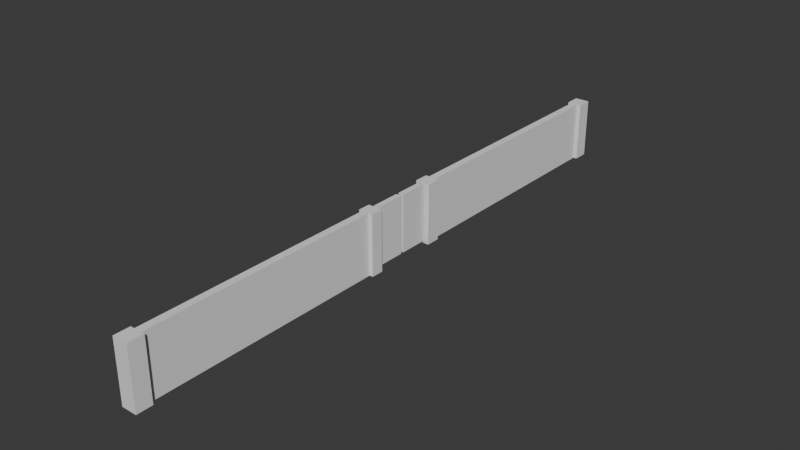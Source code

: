 # Source: Fence.blend  (saved by Blender 4.3.34; exported with 4.5.12 LTS)
import bpy
from mathutils import Matrix  # noqa: F401  (used for matrix-valued properties, if any)

bpy.ops.wm.read_factory_settings(use_empty=True)
scene = bpy.context.scene
scene.name = 'Scene'

# ---- collections
col_collection = bpy.data.collections.new('Collection'); scene.collection.children.link(col_collection)

# ---- world
world_world = bpy.data.worlds.new('World'); scene.world = world_world
world_world.use_nodes = True; world_world.node_tree.nodes.clear()
_N = world_world.node_tree.nodes; _L = world_world.node_tree.links
n0 = _N.new('ShaderNodeOutputWorld'); n0.name = 'World Output'; n0.location = (300, 300)
n1 = _N.new('ShaderNodeBackground'); n1.name = 'Background'; n1.location = (10, 300)
n1.inputs[0].default_value = (0.05088, 0.05088, 0.05088, 1.0)
_L.new(n1.outputs[0], n0.inputs[0])
n0.is_active_output = True
world_world.color = (0.05088, 0.05088, 0.05088)
world_world.sun_shadow_jitter_overblur = 0.0

# ---- meshes
me_cube_001 = bpy.data.meshes.new('Cube.001')
me_cube_001.from_pydata([(-0.1804, -2.103, 0.1955), (-0.1804, -2.103, 4.001), (-0.1804, -0.1029, 0.1955), (-0.1804, -0.1029, 4.001), (0.1804, -2.103, 0.1955), (0.1804, -2.103, 4.001), (0.1804, -0.1029, 0.1955), (0.1804, -0.1029, 4.001), (-0.1804, 0.1026, 0.1987), (-0.1804, 0.1026, 4.004), (-0.1804, 2.008, 0.1987), (-0.1804, 2.008, 4.004), (0.1804, 0.1026, 0.1987), (0.1804, 0.1026, 4.004), (0.1804, 2.008, 0.1987), (0.1804, 2.008, 4.004), (-0.06146, 1.99, 0.3863), (-0.06146, 1.99, 3.795), (-0.06146, 2.109, 0.3863), (-0.06146, 2.109, 3.795), (0.06146, 1.99, 0.3863), (0.06146, 1.99, 3.795), (0.06146, 2.109, 0.3863), (0.06146, 2.109, 3.795), (-0.06146, -2.189, 0.3833), (-0.06146, -2.189, 3.794), (-0.06146, -2.089, 0.3833), (-0.06146, -2.089, 3.794), (0.06146, -2.189, 0.3833), (0.06146, -2.189, 3.794), (0.06146, -2.089, 0.3833), (0.06146, -2.089, 3.794), (-0.4807, -3.006, -0.002011), (-0.4807, -3.006, 4.003), (-0.4807, -2.185, -0.002011), (-0.4807, -2.185, 4.003), (0.4807, -3.006, -0.002011), (0.4807, -3.006, 4.003), (0.4807, -2.185, -0.002011), (0.4807, -2.185, 4.003), (-0.4807, 2.098, 0.0001986), (-0.4807, 2.098, 4.004), (-0.4807, 3.017, 0.0001986), (-0.4807, 3.017, 4.004), (0.4807, 2.098, 0.0001986), (0.4807, 2.098, 4.004), (0.4807, 3.017, 0.0001986), (0.4807, 3.017, 4.004), (0.0, 3.017, 0.0001986), (0.0, 3.017, 4.004), (0.0, 2.098, 0.0001986), (0.0, 2.098, 4.004), (-0.2403, 3.017, 0.0001986), (-0.2403, 2.098, 4.004), (-0.2403, 3.017, 4.004), (-0.2403, 2.098, 0.0001986), (0.2403, 3.017, 4.004), (0.2403, 2.098, 0.0001986), (0.2403, 3.017, 0.0001986), (0.2403, 2.098, 4.004), (0.0, -2.185, -0.002011), (0.0, -2.185, 4.003), (0.0, -3.006, -0.002011), (0.0, -3.006, 4.003), (-0.2403, -2.185, -0.002011), (-0.2403, -3.006, 4.003), (-0.2403, -2.185, 4.003), (-0.2403, -3.006, -0.002011), (0.2403, -2.185, 4.003), (0.2403, -3.006, -0.002011), (0.2403, -2.185, -0.002011), (0.2403, -3.006, 4.003), (-0.2403, -18.95, -0.002011), (0.0, -18.95, -0.002011), (0.2403, -18.95, 4.003), (0.0, -18.95, 4.003), (-0.2403, -18.95, 4.003), (0.2403, -18.95, -0.002011), (0.2403, 18.97, 0.0001986), (0.0, 18.97, 0.0001986), (-0.2403, 18.97, 4.004), (0.0, 18.97, 4.004), (-0.2403, 18.97, 0.0001986), (0.2403, 18.97, 4.004), (-0.2403, -19.98, -0.002011), (0.0, -19.98, -0.002011), (0.2403, -19.98, 4.003), (0.0, -19.98, 4.003), (-0.2403, -19.98, 4.003), (0.2403, -19.98, -0.002011), (0.2403, 19.99, 0.0001986), (0.0, 19.99, 0.0001986), (-0.2403, 19.99, 4.004), (0.0, 19.99, 4.004), (-0.2403, 19.99, 0.0001986), (0.2403, 19.99, 4.004), (-0.488, 18.97, 4.004), (-0.488, 19.99, 4.004), (-0.488, 18.97, 0.0001986), (0.488, 18.97, 4.004), (0.488, 18.97, 0.0001986), (-0.488, 19.99, 0.0001986), (0.488, 19.99, 4.004), (0.488, 19.99, 0.0001986), (0.5081, -18.95, -0.002011), (0.5081, -19.98, -0.002011), (-0.5081, -18.95, 4.003), (-0.5081, -18.95, -0.002011), (0.5081, -18.95, 4.003), (-0.5081, -19.98, 4.003), (-0.5081, -19.98, -0.002011), (0.5081, -19.98, 4.003)], [], [(0, 1, 3, 2), (2, 3, 7, 6), (6, 7, 5, 4), (4, 5, 1, 0), (2, 6, 4, 0), (7, 3, 1, 5), (8, 9, 11, 10), (10, 11, 15, 14), (14, 15, 13, 12), (12, 13, 9, 8), (10, 14, 12, 8), (15, 11, 9, 13), (16, 17, 19, 18), (18, 19, 23, 22), (22, 23, 21, 20), (20, 21, 17, 16), (18, 22, 20, 16), (23, 19, 17, 21), (24, 25, 27, 26), (26, 27, 31, 30), (30, 31, 29, 28), (28, 29, 25, 24), (26, 30, 28, 24), (31, 27, 25, 29), (32, 33, 35, 34), (70, 68, 39, 38), (38, 39, 37, 36), (67, 65, 33, 32), (70, 38, 36, 69), (66, 35, 33, 65), (40, 41, 43, 42), (58, 56, 47, 46), (46, 47, 45, 44), (55, 53, 41, 40), (58, 46, 44, 57), (54, 43, 41, 53), (56, 49, 51, 59), (52, 48, 50, 55), (57, 59, 51, 50), (56, 58, 78, 83), (42, 43, 54, 52), (42, 52, 55, 40), (49, 54, 53, 51), (50, 51, 53, 55), (44, 45, 59, 57), (47, 56, 59, 45), (48, 58, 57, 50), (49, 56, 83, 81), (68, 61, 63, 71), (64, 60, 62, 67), (62, 69, 77, 73), (64, 66, 61, 60), (34, 35, 66, 64), (34, 64, 67, 32), (61, 66, 65, 63), (71, 63, 75, 74), (36, 37, 71, 69), (39, 68, 71, 37), (60, 70, 69, 62), (60, 61, 68, 70), (75, 76, 88, 87), (73, 77, 89, 85), (65, 67, 72, 76), (67, 62, 73, 72), (69, 71, 74, 77), (63, 65, 76, 75), (78, 79, 91, 90), (80, 92, 97, 96), (54, 49, 81, 80), (52, 54, 80, 82), (48, 52, 82, 79), (58, 48, 79, 78), (89, 86, 87, 85), (85, 87, 88, 84), (74, 75, 87, 86), (88, 76, 106, 109), (74, 86, 111, 108), (72, 73, 85, 84), (94, 92, 93, 91), (91, 93, 95, 90), (81, 83, 95, 93), (79, 82, 94, 91), (80, 81, 93, 92), (82, 80, 96, 98), (98, 96, 97, 101), (99, 100, 103, 102), (78, 90, 103, 100), (94, 82, 98, 101), (95, 83, 99, 102), (90, 95, 102, 103), (83, 78, 100, 99), (92, 94, 101, 97), (104, 108, 111, 105), (106, 107, 110, 109), (86, 89, 105, 111), (77, 74, 108, 104), (84, 88, 109, 110), (76, 72, 107, 106), (72, 84, 110, 107), (89, 77, 104, 105)])
_uv = me_cube_001.uv_layers.new(name='UVMap')
_uv.uv.foreach_set('vector', [0.375, 0.0, 0.625, 0.0, 0.625, 0.25, 0.375, 0.25, 0.375, 0.25, 0.625, 0.25, 0.625, 0.5, 0.375, 0.5, 0.375, 0.5, 0.625, 0.5, 0.625, 0.75, 0.375, 0.75, 0.375, 0.75, 0.625, 0.75, 0.625, 1.0, 0.375, 1.0, 0.125, 0.5, 0.375, 0.5, 0.375, 0.75, 0.125, 0.75, 0.625, 0.5, 0.875, 0.5, 0.875, 0.75, 0.625, 0.75, 0.375, 0.0, 0.625, 0.0, 0.625, 0.25, 0.375, 0.25, 0.375, 0.25, 0.625, 0.25, 0.625, 0.5, 0.375, 0.5, 0.375, 0.5, 0.625, 0.5, 0.625, 0.75, 0.375, 0.75, 0.375, 0.75, 0.625, 0.75, 0.625, 1.0, 0.375, 1.0, 0.125, 0.5, 0.375, 0.5, 0.375, 0.75, 0.125, 0.75, 0.625, 0.5, 0.875, 0.5, 0.875, 0.75, 0.625, 0.75, 0.375, 0.0, 0.625, 0.0, 0.625, 0.25, 0.375, 0.25, 0.375, 0.25, 0.625, 0.25, 0.625, 0.5, 0.375, 0.5, 0.375, 0.5, 0.625, 0.5, 0.625, 0.75, 0.375, 0.75, 0.375, 0.75, 0.625, 0.75, 0.625, 1.0, 0.375, 1.0, 0.125, 0.5, 0.375, 0.5, 0.375, 0.75, 0.125, 0.75, 0.625, 0.5, 0.875, 0.5, 0.875, 0.75, 0.625, 0.75, 0.375, 0.0, 0.625, 0.0, 0.625, 0.25, 0.375, 0.25, 0.375, 0.25, 0.625, 0.25, 0.625, 0.5, 0.375, 0.5, 0.375, 0.5, 0.625, 0.5, 0.625, 0.75, 0.375, 0.75, 0.375, 0.75, 0.625, 0.75, 0.625, 1.0, 0.375, 1.0, 0.125, 0.5, 0.375, 0.5, 0.375, 0.75, 0.125, 0.75, 0.625, 0.5, 0.875, 0.5, 0.875, 0.75, 0.625, 0.75, 0.375, 0.0, 0.625, 0.0, 0.625, 0.25, 0.375, 0.25, 0.375, 0.4375, 0.625, 0.4375, 0.625, 0.5, 0.375, 0.5, 0.375, 0.5, 0.625, 0.5, 0.625, 0.75, 0.375, 0.75, 0.375, 0.9375, 0.625, 0.9375, 0.625, 1.0, 0.375, 1.0, 0.3125, 0.5, 0.375, 0.5, 0.375, 0.75, 0.3125, 0.75, 0.8125, 0.5, 0.875, 0.5, 0.875, 0.75, 0.8125, 0.75, 0.375, 0.0, 0.625, 0.0, 0.625, 0.25, 0.375, 0.25, 0.375, 0.4375, 0.625, 0.4375, 0.625, 0.5, 0.375, 0.5, 0.375, 0.5, 0.625, 0.5, 0.625, 0.75, 0.375, 0.75, 0.375, 0.9375, 0.625, 0.9375, 0.625, 1.0, 0.375, 1.0, 0.3125, 0.5, 0.375, 0.5, 0.375, 0.75, 0.3125, 0.75, 0.8125, 0.5, 0.875, 0.5, 0.875, 0.75, 0.8125, 0.75, 0.6875, 0.5, 0.75, 0.5, 0.75, 0.75, 0.6875, 0.75, 0.1875, 0.5, 0.25, 0.5, 0.25, 0.75, 0.1875, 0.75, 0.375, 0.8125, 0.625, 0.8125, 0.625, 0.875, 0.375, 0.875, 0.625, 0.4375, 0.375, 0.4375, 0.375, 0.4375, 0.625, 0.4375, 0.375, 0.25, 0.625, 0.25, 0.625, 0.3125, 0.375, 0.3125, 0.125, 0.5, 0.1875, 0.5, 0.1875, 0.75, 0.125, 0.75, 0.75, 0.5, 0.8125, 0.5, 0.8125, 0.75, 0.75, 0.75, 0.375, 0.875, 0.625, 0.875, 0.625, 0.9375, 0.375, 0.9375, 0.375, 0.75, 0.625, 0.75, 0.625, 0.8125, 0.375, 0.8125, 0.625, 0.5, 0.6875, 0.5, 0.6875, 0.75, 0.625, 0.75, 0.25, 0.5, 0.3125, 0.5, 0.3125, 0.75, 0.25, 0.75, 0.75, 0.5, 0.6875, 0.5, 0.6875, 0.5, 0.75, 0.5, 0.6875, 0.5, 0.75, 0.5, 0.75, 0.75, 0.6875, 0.75, 0.1875, 0.5, 0.25, 0.5, 0.25, 0.75, 0.1875, 0.75, 0.25, 0.75, 0.3125, 0.75, 0.3125, 0.75, 0.25, 0.75, 0.375, 0.3125, 0.625, 0.3125, 0.625, 0.375, 0.375, 0.375, 0.375, 0.25, 0.625, 0.25, 0.625, 0.3125, 0.375, 0.3125, 0.125, 0.5, 0.1875, 0.5, 0.1875, 0.75, 0.125, 0.75, 0.75, 0.5, 0.8125, 0.5, 0.8125, 0.75, 0.75, 0.75, 0.6875, 0.75, 0.75, 0.75, 0.75, 0.75, 0.6875, 0.75, 0.375, 0.75, 0.625, 0.75, 0.625, 0.8125, 0.375, 0.8125, 0.625, 0.5, 0.6875, 0.5, 0.6875, 0.75, 0.625, 0.75, 0.25, 0.5, 0.3125, 0.5, 0.3125, 0.75, 0.25, 0.75, 0.375, 0.375, 0.625, 0.375, 0.625, 0.4375, 0.375, 0.4375, 0.75, 0.75, 0.8125, 0.75, 0.8125, 0.75, 0.75, 0.75, 0.25, 0.75, 0.3125, 0.75, 0.3125, 0.75, 0.25, 0.75, 0.625, 0.9375, 0.375, 0.9375, 0.375, 0.9375, 0.625, 0.9375, 0.1875, 0.75, 0.25, 0.75, 0.25, 0.75, 0.1875, 0.75, 0.375, 0.8125, 0.625, 0.8125, 0.625, 0.8125, 0.375, 0.8125, 0.75, 0.75, 0.8125, 0.75, 0.8125, 0.75, 0.75, 0.75, 0.3125, 0.5, 0.25, 0.5, 0.25, 0.5, 0.3125, 0.5, 0.8125, 0.5, 0.8125, 0.5, 0.8125, 0.5, 0.8125, 0.5, 0.8125, 0.5, 0.75, 0.5, 0.75, 0.5, 0.8125, 0.5, 0.375, 0.3125, 0.625, 0.3125, 0.625, 0.3125, 0.375, 0.3125, 0.25, 0.5, 0.1875, 0.5, 0.1875, 0.5, 0.25, 0.5, 0.3125, 0.5, 0.25, 0.5, 0.25, 0.5, 0.3125, 0.5, 0.375, 0.8125, 0.625, 0.8125, 0.625, 0.875, 0.375, 0.875, 0.375, 0.875, 0.625, 0.875, 0.625, 0.9375, 0.375, 0.9375, 0.6875, 0.75, 0.75, 0.75, 0.75, 0.75, 0.6875, 0.75, 0.8125, 0.75, 0.8125, 0.75, 0.8125, 0.75, 0.8125, 0.75, 0.6875, 0.75, 0.6875, 0.75, 0.6875, 0.75, 0.6875, 0.75, 0.1875, 0.75, 0.25, 0.75, 0.25, 0.75, 0.1875, 0.75, 0.375, 0.3125, 0.625, 0.3125, 0.625, 0.375, 0.375, 0.375, 0.375, 0.375, 0.625, 0.375, 0.625, 0.4375, 0.375, 0.4375, 0.75, 0.5, 0.6875, 0.5, 0.6875, 0.5, 0.75, 0.5, 0.25, 0.5, 0.1875, 0.5, 0.1875, 0.5, 0.25, 0.5, 0.8125, 0.5, 0.75, 0.5, 0.75, 0.5, 0.8125, 0.5, 0.375, 0.3125, 0.625, 0.3125, 0.625, 0.3125, 0.375, 0.3125, 0.375, 0.3125, 0.625, 0.3125, 0.625, 0.3125, 0.375, 0.3125, 0.625, 0.4375, 0.375, 0.4375, 0.375, 0.4375, 0.625, 0.4375, 0.3125, 0.5, 0.3125, 0.5, 0.3125, 0.5, 0.3125, 0.5, 0.1875, 0.5, 0.1875, 0.5, 0.1875, 0.5, 0.1875, 0.5, 0.6875, 0.5, 0.6875, 0.5, 0.6875, 0.5, 0.6875, 0.5, 0.375, 0.4375, 0.625, 0.4375, 0.625, 0.4375, 0.375, 0.4375, 0.625, 0.4375, 0.375, 0.4375, 0.375, 0.4375, 0.625, 0.4375, 0.625, 0.3125, 0.375, 0.3125, 0.375, 0.3125, 0.625, 0.3125, 0.375, 0.8125, 0.625, 0.8125, 0.625, 0.8125, 0.375, 0.8125, 0.625, 0.9375, 0.375, 0.9375, 0.375, 0.9375, 0.625, 0.9375, 0.625, 0.8125, 0.375, 0.8125, 0.375, 0.8125, 0.625, 0.8125, 0.375, 0.8125, 0.625, 0.8125, 0.625, 0.8125, 0.375, 0.8125, 0.375, 0.9375, 0.625, 0.9375, 0.625, 0.9375, 0.375, 0.9375, 0.625, 0.9375, 0.375, 0.9375, 0.375, 0.9375, 0.625, 0.9375, 0.1875, 0.75, 0.1875, 0.75, 0.1875, 0.75, 0.1875, 0.75, 0.3125, 0.75, 0.3125, 0.75, 0.3125, 0.75, 0.3125, 0.75])
me_cube_001.update()

# ---- objects
ob_cube = bpy.data.objects.new('Cube', me_cube_001)

# ---- transforms, parenting, visibility, modifiers, constraints
ob_cube.location = (0.0, 0.0, 0.0)

# ---- collection membership
col_collection.objects.link(ob_cube)

# ---- scene / render settings (as saved in the file)
scene.frame_start = 1; scene.frame_end = 250; scene.frame_set(1)
scene.render.engine = 'BLENDER_EEVEE_NEXT'
bpy.context.view_layer.update()

# ---- added for rendering (the .blend has no active camera and no usable light): camera, sun
cam_auto = bpy.data.cameras.new('AutoCamera')
cam_auto.lens = 50.0
cam_auto.sensor_width = 36.0
cam_auto.clip_end = 1000.0
ob_auto_camera = bpy.data.objects.new('AutoCamera', cam_auto)
scene.collection.objects.link(ob_auto_camera)
ob_auto_camera.location = (37.1754, -44.606, 31.7412)
ob_auto_camera.rotation_euler = (1.09748, -7.21219e-08, 0.694738)
scene.camera = ob_auto_camera
light_auto_sun = bpy.data.lights.new('AutoSun', 'SUN')
light_auto_sun.energy = 3.0
light_auto_sun.angle = 0.0523599
ob_auto_sun = bpy.data.objects.new('AutoSun', light_auto_sun)
scene.collection.objects.link(ob_auto_sun)
ob_auto_sun.rotation_euler = (0.872665, 0.174533, 0.523599)
bpy.context.view_layer.update()
